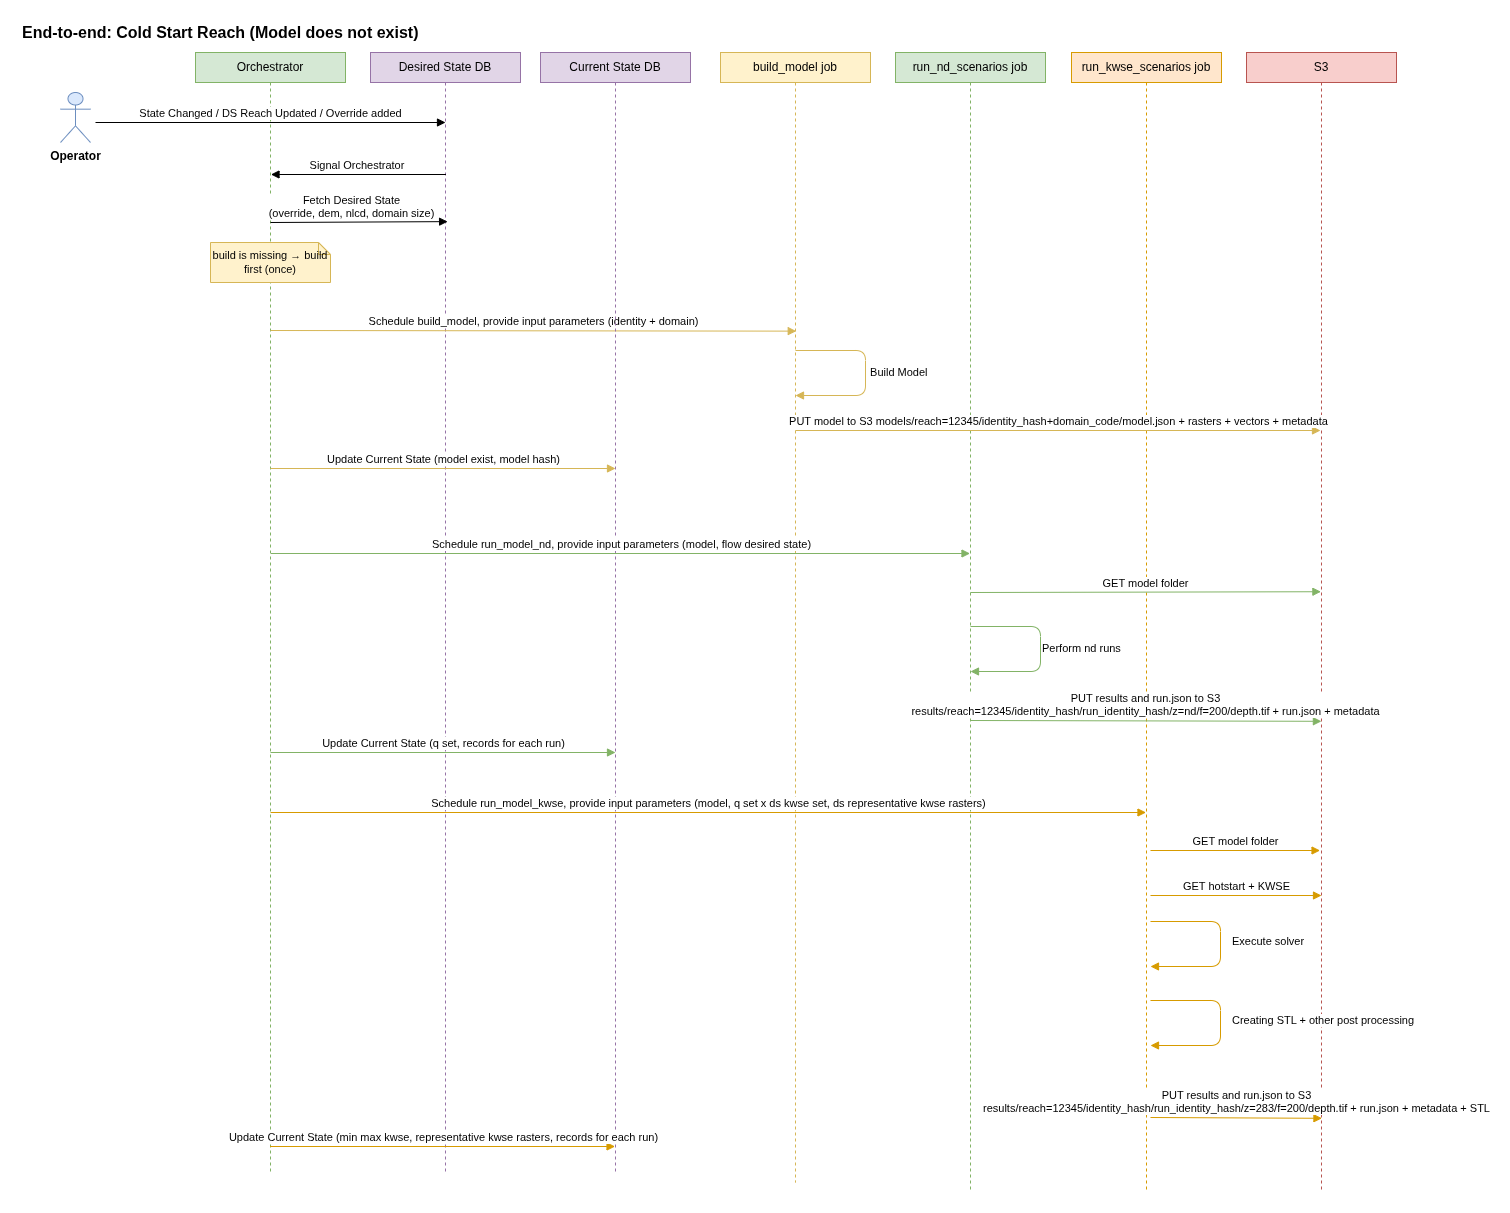

The diagram above was exported from draw.io. Its source (the exported page's mxGraphModel, read from the mxfile embedded in the PNG):
<mxGraphModel dx="829" dy="516" grid="1" gridSize="10" guides="1" tooltips="1" connect="1" arrows="1" fold="1" page="1" pageScale="1" pageWidth="850" pageHeight="1100" background="#ffffff" math="0" shadow="0" adaptiveColors="none">
  <root>
    <mxCell id="0" />
    <mxCell id="1" parent="0" />
    <mxCell id="6purj3aTy7wOQZToESxH-1" value="End-to-end: Cold Start Reach (Model does not exist)" style="text;html=1;fontStyle=1;fontSize=16;align=left;verticalAlign=middle;" parent="1" vertex="1">
      <mxGeometry x="110" y="260" width="900" height="24" as="geometry" />
    </mxCell>
    <mxCell id="6purj3aTy7wOQZToESxH-2" value="Orchestrator" style="shape=umlLifeline;perimeter=lifelinePerimeter;whiteSpace=wrap;html=1;container=0;collapsible=0;size=30;fillColor=#d5e8d4;strokeColor=#82b366;" parent="1" vertex="1">
      <mxGeometry x="285" y="292" width="150" height="1120" as="geometry" />
    </mxCell>
    <mxCell id="6purj3aTy7wOQZToESxH-3" value="Desired State DB" style="shape=umlLifeline;perimeter=lifelinePerimeter;whiteSpace=wrap;html=1;container=0;collapsible=0;size=30;fillColor=#e1d5e7;strokeColor=#9673a6;" parent="1" vertex="1">
      <mxGeometry x="460" y="292" width="150" height="1120" as="geometry" />
    </mxCell>
    <mxCell id="6purj3aTy7wOQZToESxH-4" value="build_model job" style="shape=umlLifeline;perimeter=lifelinePerimeter;whiteSpace=wrap;html=1;container=0;collapsible=0;size=30;fillColor=#fff2cc;strokeColor=#d6b656;" parent="1" vertex="1">
      <mxGeometry x="810" y="292" width="150" height="1130" as="geometry" />
    </mxCell>
    <mxCell id="6purj3aTy7wOQZToESxH-5" value="run_nd_scenarios job" style="shape=umlLifeline;perimeter=lifelinePerimeter;whiteSpace=wrap;html=1;container=0;collapsible=0;size=30;fillColor=#d5e8d4;strokeColor=#82b366;" parent="1" vertex="1">
      <mxGeometry x="985" y="292" width="150" height="1140" as="geometry" />
    </mxCell>
    <mxCell id="6purj3aTy7wOQZToESxH-6" value="run_kwse_scenarios job" style="shape=umlLifeline;perimeter=lifelinePerimeter;whiteSpace=wrap;html=1;container=0;collapsible=0;size=30;fillColor=#ffe6cc;strokeColor=#d79b00;" parent="1" vertex="1">
      <mxGeometry x="1161" y="292" width="150" height="1140" as="geometry" />
    </mxCell>
    <mxCell id="6purj3aTy7wOQZToESxH-7" value="S3" style="shape=umlLifeline;perimeter=lifelinePerimeter;whiteSpace=wrap;html=1;container=0;collapsible=0;size=30;fillColor=#f8cecc;strokeColor=#b85450;" parent="1" vertex="1">
      <mxGeometry x="1336" y="292" width="150" height="1140" as="geometry" />
    </mxCell>
    <mxCell id="6purj3aTy7wOQZToESxH-8" value="State Changed / DS Reach Updated / Override added" style="html=1;verticalAlign=bottom;startArrow=none;endArrow=block;rounded=0;" parent="1" edge="1">
      <mxGeometry relative="1" as="geometry">
        <mxPoint x="185" y="362" as="sourcePoint" />
        <mxPoint x="535" y="362" as="targetPoint" />
      </mxGeometry>
    </mxCell>
    <mxCell id="6purj3aTy7wOQZToESxH-9" value="Schedule build_model, provide input parameters (identity + domain)" style="html=1;verticalAlign=bottom;startArrow=none;endArrow=block;rounded=0;entryX=0.505;entryY=0.166;entryDx=0;entryDy=0;entryPerimeter=0;fillColor=#fff2cc;strokeColor=#d6b656;" parent="1" edge="1">
      <mxGeometry relative="1" as="geometry">
        <mxPoint x="360" y="570" as="sourcePoint" />
        <mxPoint x="885.75" y="570.63" as="targetPoint" />
      </mxGeometry>
    </mxCell>
    <mxCell id="6purj3aTy7wOQZToESxH-10" value="build is missing → build first (once)" style="shape=note;whiteSpace=wrap;html=1;fillColor=#fff2cc;strokeColor=#d6b656;size=12;align=center;fontSize=11;" parent="1" vertex="1">
      <mxGeometry x="300" y="482" width="120" height="40" as="geometry" />
    </mxCell>
    <mxCell id="6purj3aTy7wOQZToESxH-11" value="PUT model to S3 models/reach=12345/identity_hash+domain_code/model.json + rasters + vectors + metadata" style="html=1;verticalAlign=bottom;startArrow=none;endArrow=block;rounded=0;fillColor=#fff2cc;strokeColor=#d6b656;" parent="1" edge="1">
      <mxGeometry relative="1" as="geometry">
        <mxPoint x="885" y="670" as="sourcePoint" />
        <mxPoint x="1410" y="670" as="targetPoint" />
      </mxGeometry>
    </mxCell>
    <mxCell id="6purj3aTy7wOQZToESxH-12" value="Operator" style="shape=umlActor;verticalLabelPosition=bottom;verticalAlign=top;html=1;outlineConnect=0;fontSize=12;fontStyle=1;fillColor=#dae8fc;strokeColor=#6c8ebf;" parent="1" vertex="1">
      <mxGeometry x="150" y="332" width="30" height="50" as="geometry" />
    </mxCell>
    <mxCell id="6purj3aTy7wOQZToESxH-13" value="Signal Orchestrator&amp;nbsp;" style="html=1;verticalAlign=bottom;startArrow=none;endArrow=block;rounded=0;" parent="1" edge="1">
      <mxGeometry relative="1" as="geometry">
        <mxPoint x="535.5" y="414" as="sourcePoint" />
        <mxPoint x="360.5" y="414" as="targetPoint" />
      </mxGeometry>
    </mxCell>
    <mxCell id="6purj3aTy7wOQZToESxH-14" value="Fetch Desired State&lt;br&gt;(override, dem, nlcd, domain size)" style="html=1;verticalAlign=bottom;startArrow=none;endArrow=block;rounded=0;entryX=0.514;entryY=0.151;entryDx=0;entryDy=0;entryPerimeter=0;" parent="1" target="6purj3aTy7wOQZToESxH-3" edge="1">
      <mxGeometry x="-0.0888" relative="1" as="geometry">
        <mxPoint as="offset" />
        <mxPoint x="360" y="462" as="sourcePoint" />
        <mxPoint x="537.5" y="462" as="targetPoint" />
      </mxGeometry>
    </mxCell>
    <mxCell id="6purj3aTy7wOQZToESxH-15" value="&amp;nbsp;Build Model" style="endArrow=block;html=1;fontSize=11;align=left;verticalAlign=middle;labelBackgroundColor=#ffffff;fillColor=#fff2cc;strokeColor=#d6b656;" parent="1" edge="1">
      <mxGeometry x="-0.0035" relative="1" as="geometry">
        <mxPoint as="offset" />
        <Array as="points">
          <mxPoint x="955" y="590" />
          <mxPoint x="955" y="635" />
        </Array>
        <mxPoint x="885" y="590" as="sourcePoint" />
        <mxPoint x="885" y="635" as="targetPoint" />
      </mxGeometry>
    </mxCell>
    <mxCell id="6purj3aTy7wOQZToESxH-16" value="Current State DB" style="shape=umlLifeline;perimeter=lifelinePerimeter;whiteSpace=wrap;html=1;container=0;collapsible=0;size=30;fillColor=#e1d5e7;strokeColor=#9673a6;" parent="1" vertex="1">
      <mxGeometry x="630" y="292" width="150" height="1120" as="geometry" />
    </mxCell>
    <mxCell id="6purj3aTy7wOQZToESxH-17" value="Schedule run_model_nd, provide input parameters (model, flow desired state)" style="html=1;verticalAlign=bottom;startArrow=none;endArrow=block;rounded=0;fillColor=#d5e8d4;strokeColor=#82b366;" parent="1" edge="1">
      <mxGeometry relative="1" as="geometry">
        <mxPoint x="360.5" y="793" as="sourcePoint" />
        <mxPoint x="1059.5" y="793" as="targetPoint" />
      </mxGeometry>
    </mxCell>
    <mxCell id="6purj3aTy7wOQZToESxH-18" value="Perform nd runs" style="endArrow=block;html=1;fontSize=11;align=left;verticalAlign=middle;labelBackgroundColor=#ffffff;fillColor=#d5e8d4;strokeColor=#82b366;" parent="1" edge="1">
      <mxGeometry x="-0.0035" relative="1" as="geometry">
        <mxPoint as="offset" />
        <Array as="points">
          <mxPoint x="1130" y="866" />
          <mxPoint x="1130" y="911" />
        </Array>
        <mxPoint x="1060" y="866" as="sourcePoint" />
        <mxPoint x="1060" y="911" as="targetPoint" />
      </mxGeometry>
    </mxCell>
    <mxCell id="6purj3aTy7wOQZToESxH-19" value="Update Current State (model exist, model hash)" style="html=1;verticalAlign=bottom;startArrow=none;endArrow=block;rounded=0;fillColor=#fff2cc;strokeColor=#d6b656;" parent="1" edge="1">
      <mxGeometry relative="1" as="geometry">
        <mxPoint x="360" y="708" as="sourcePoint" />
        <mxPoint x="705" y="708" as="targetPoint" />
      </mxGeometry>
    </mxCell>
    <mxCell id="6purj3aTy7wOQZToESxH-20" value="PUT results and run.json to S3&lt;br&gt;results/reach=12345/identity_hash/run_identity_hash/z=nd/f=200/depth.tif + run.json + metadata" style="html=1;verticalAlign=bottom;startArrow=none;endArrow=block;rounded=0;fillColor=#d5e8d4;strokeColor=#82b366;entryX=0.506;entryY=0.64;entryDx=0;entryDy=0;entryPerimeter=0;" parent="1" edge="1">
      <mxGeometry relative="1" as="geometry">
        <mxPoint x="1060" y="960" as="sourcePoint" />
        <mxPoint x="1410.8999999999996" y="960.8" as="targetPoint" />
      </mxGeometry>
    </mxCell>
    <mxCell id="6purj3aTy7wOQZToESxH-21" value="GET model folder" style="endArrow=block;html=1;fontSize=11;align=center;verticalAlign=bottom;labelBackgroundColor=#ffffff;entryX=0.496;entryY=0.473;entryDx=0;entryDy=0;entryPerimeter=0;fillColor=#d5e8d4;strokeColor=#82b366;" parent="1" target="6purj3aTy7wOQZToESxH-7" edge="1">
      <mxGeometry relative="1" as="geometry">
        <mxPoint x="1060" y="832" as="sourcePoint" />
        <mxPoint x="1380" y="832" as="targetPoint" />
      </mxGeometry>
    </mxCell>
    <mxCell id="6purj3aTy7wOQZToESxH-22" value="Update Current State (q set, records for each run)" style="html=1;verticalAlign=bottom;startArrow=none;endArrow=block;rounded=0;fillColor=#d5e8d4;strokeColor=#82b366;" parent="1" edge="1">
      <mxGeometry relative="1" as="geometry">
        <mxPoint x="360" y="992" as="sourcePoint" />
        <mxPoint x="705" y="992" as="targetPoint" />
      </mxGeometry>
    </mxCell>
    <mxCell id="6purj3aTy7wOQZToESxH-23" value="Schedule run_model_kwse, provide input parameters (model, q set x ds kwse set, ds representative kwse rasters)" style="html=1;verticalAlign=bottom;startArrow=none;endArrow=block;rounded=0;fillColor=#ffe6cc;strokeColor=#d79b00;" parent="1" target="6purj3aTy7wOQZToESxH-6" edge="1">
      <mxGeometry relative="1" as="geometry">
        <mxPoint x="360.04999999999995" y="1052" as="sourcePoint" />
        <mxPoint x="1059.05" y="1052" as="targetPoint" />
      </mxGeometry>
    </mxCell>
    <mxCell id="6purj3aTy7wOQZToESxH-25" value="PUT results and run.json to S3&lt;br&gt;results/reach=12345/identity_hash/run_identity_hash/z=283/f=200/depth.tif + run.json + metadata + STL" style="html=1;verticalAlign=bottom;startArrow=none;endArrow=block;rounded=0;fillColor=#ffe6cc;strokeColor=#d79b00;entryX=0.506;entryY=0.64;entryDx=0;entryDy=0;entryPerimeter=0;" parent="1" edge="1">
      <mxGeometry relative="1" as="geometry">
        <mxPoint x="1240" y="1357" as="sourcePoint" />
        <mxPoint x="1411.4499999999996" y="1357.8" as="targetPoint" />
      </mxGeometry>
    </mxCell>
    <mxCell id="6purj3aTy7wOQZToESxH-26" value="GET model folder" style="endArrow=block;html=1;fontSize=11;align=center;verticalAlign=bottom;labelBackgroundColor=#ffffff;entryX=0.495;entryY=0.556;entryDx=0;entryDy=0;entryPerimeter=0;fillColor=#ffe6cc;strokeColor=#d79b00;" parent="1" edge="1">
      <mxGeometry relative="1" as="geometry">
        <mxPoint x="1240" y="1090" as="sourcePoint" />
        <mxPoint x="1409.55" y="1090" as="targetPoint" />
      </mxGeometry>
    </mxCell>
    <mxCell id="6purj3aTy7wOQZToESxH-27" value="Update Current State (min max kwse, representative kwse rasters, records for each run)" style="html=1;verticalAlign=bottom;startArrow=none;endArrow=block;rounded=0;fillColor=#ffe6cc;strokeColor=#d79b00;" parent="1" edge="1">
      <mxGeometry relative="1" as="geometry">
        <mxPoint x="359.54999999999995" y="1386" as="sourcePoint" />
        <mxPoint x="704.55" y="1386" as="targetPoint" />
      </mxGeometry>
    </mxCell>
    <mxCell id="6purj3aTy7wOQZToESxH-28" value="GET hotstart + KWSE" style="endArrow=block;html=1;fontSize=11;align=center;verticalAlign=bottom;labelBackgroundColor=#ffffff;entryX=0.495;entryY=0.556;entryDx=0;entryDy=0;entryPerimeter=0;fillColor=#ffe6cc;strokeColor=#d79b00;" parent="1" edge="1">
      <mxGeometry relative="1" as="geometry">
        <mxPoint x="1240" y="1135" as="sourcePoint" />
        <mxPoint x="1411" y="1135" as="targetPoint" />
      </mxGeometry>
    </mxCell>
    <mxCell id="6purj3aTy7wOQZToESxH-30" value="Execute solver" style="endArrow=block;html=1;fontSize=11;align=left;verticalAlign=middle;labelBackgroundColor=#ffffff;fillColor=#ffe6cc;strokeColor=#d79b00;" parent="1" edge="1">
      <mxGeometry x="-0.027" y="10" relative="1" as="geometry">
        <mxPoint as="offset" />
        <Array as="points">
          <mxPoint x="1310" y="1161" />
          <mxPoint x="1310" y="1206" />
        </Array>
        <mxPoint x="1240" y="1161" as="sourcePoint" />
        <mxPoint x="1240" y="1206" as="targetPoint" />
      </mxGeometry>
    </mxCell>
    <mxCell id="gPTZ_hZ3BaOP4fBg908U-1" value="Creating STL + other post processing" style="endArrow=block;html=1;fontSize=11;align=left;verticalAlign=middle;labelBackgroundColor=#ffffff;fillColor=#ffe6cc;strokeColor=#d79b00;" parent="1" edge="1">
      <mxGeometry x="-0.027" y="10" relative="1" as="geometry">
        <mxPoint as="offset" />
        <Array as="points">
          <mxPoint x="1310" y="1240" />
          <mxPoint x="1310" y="1285" />
        </Array>
        <mxPoint x="1240" y="1240" as="sourcePoint" />
        <mxPoint x="1240" y="1285" as="targetPoint" />
      </mxGeometry>
    </mxCell>
  </root>
</mxGraphModel>